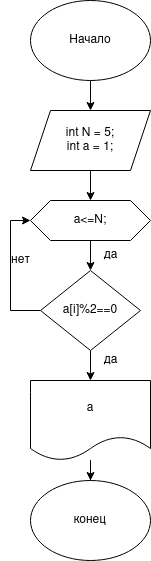

The diagram above was exported from draw.io. Its source (the exported page's mxGraphModel, read from the mxfile embedded in the PNG):
<mxGraphModel dx="808" dy="483" grid="1" gridSize="10" guides="1" tooltips="1" connect="1" arrows="1" fold="1" page="1" pageScale="1" pageWidth="850" pageHeight="1100" math="0" shadow="0">
  <root>
    <mxCell id="0" />
    <mxCell id="1" parent="0" />
    <mxCell id="0mJbquySWoFbWsh2rhrj-3" value="" style="edgeStyle=orthogonalEdgeStyle;rounded=0;orthogonalLoop=1;jettySize=auto;html=1;" edge="1" parent="1" source="0mJbquySWoFbWsh2rhrj-1" target="0mJbquySWoFbWsh2rhrj-2">
      <mxGeometry relative="1" as="geometry" />
    </mxCell>
    <mxCell id="0mJbquySWoFbWsh2rhrj-1" value="Начало" style="ellipse;whiteSpace=wrap;html=1;" vertex="1" parent="1">
      <mxGeometry x="300" y="10" width="120" height="80" as="geometry" />
    </mxCell>
    <mxCell id="0mJbquySWoFbWsh2rhrj-23" value="" style="edgeStyle=orthogonalEdgeStyle;rounded=0;orthogonalLoop=1;jettySize=auto;html=1;" edge="1" parent="1" source="0mJbquySWoFbWsh2rhrj-2" target="0mJbquySWoFbWsh2rhrj-22">
      <mxGeometry relative="1" as="geometry" />
    </mxCell>
    <mxCell id="0mJbquySWoFbWsh2rhrj-2" value="&lt;div&gt;int N = 5;&lt;/div&gt;&lt;div&gt;int a = 1;&lt;br&gt;&lt;/div&gt;" style="shape=parallelogram;perimeter=parallelogramPerimeter;whiteSpace=wrap;html=1;fixedSize=1;" vertex="1" parent="1">
      <mxGeometry x="300" y="120" width="120" height="60" as="geometry" />
    </mxCell>
    <mxCell id="0mJbquySWoFbWsh2rhrj-25" value="" style="edgeStyle=orthogonalEdgeStyle;rounded=0;orthogonalLoop=1;jettySize=auto;html=1;" edge="1" parent="1" source="0mJbquySWoFbWsh2rhrj-4" target="0mJbquySWoFbWsh2rhrj-8">
      <mxGeometry relative="1" as="geometry" />
    </mxCell>
    <mxCell id="0mJbquySWoFbWsh2rhrj-27" style="edgeStyle=orthogonalEdgeStyle;rounded=0;orthogonalLoop=1;jettySize=auto;html=1;entryX=0;entryY=0.5;entryDx=0;entryDy=0;" edge="1" parent="1" source="0mJbquySWoFbWsh2rhrj-4" target="0mJbquySWoFbWsh2rhrj-22">
      <mxGeometry relative="1" as="geometry">
        <Array as="points">
          <mxPoint x="280" y="320" />
          <mxPoint x="280" y="230" />
        </Array>
      </mxGeometry>
    </mxCell>
    <mxCell id="0mJbquySWoFbWsh2rhrj-4" value="a[i]%2==0" style="rhombus;whiteSpace=wrap;html=1;" vertex="1" parent="1">
      <mxGeometry x="310" y="280" width="100" height="80" as="geometry" />
    </mxCell>
    <mxCell id="0mJbquySWoFbWsh2rhrj-20" value="" style="edgeStyle=orthogonalEdgeStyle;rounded=0;orthogonalLoop=1;jettySize=auto;html=1;" edge="1" parent="1" source="0mJbquySWoFbWsh2rhrj-8" target="0mJbquySWoFbWsh2rhrj-10">
      <mxGeometry relative="1" as="geometry" />
    </mxCell>
    <mxCell id="0mJbquySWoFbWsh2rhrj-8" value="a" style="shape=document;whiteSpace=wrap;html=1;boundedLbl=1;" vertex="1" parent="1">
      <mxGeometry x="300" y="390" width="120" height="80" as="geometry" />
    </mxCell>
    <mxCell id="0mJbquySWoFbWsh2rhrj-10" value="конец" style="ellipse;whiteSpace=wrap;html=1;" vertex="1" parent="1">
      <mxGeometry x="300" y="490" width="120" height="80" as="geometry" />
    </mxCell>
    <mxCell id="0mJbquySWoFbWsh2rhrj-15" value="да" style="text;html=1;align=center;verticalAlign=middle;resizable=0;points=[];autosize=1;strokeColor=none;fillColor=none;" vertex="1" parent="1">
      <mxGeometry x="360" y="250" width="40" height="30" as="geometry" />
    </mxCell>
    <mxCell id="0mJbquySWoFbWsh2rhrj-24" value="" style="edgeStyle=orthogonalEdgeStyle;rounded=0;orthogonalLoop=1;jettySize=auto;html=1;" edge="1" parent="1" source="0mJbquySWoFbWsh2rhrj-22" target="0mJbquySWoFbWsh2rhrj-4">
      <mxGeometry relative="1" as="geometry" />
    </mxCell>
    <mxCell id="0mJbquySWoFbWsh2rhrj-22" value="a&amp;lt;=N;" style="shape=hexagon;perimeter=hexagonPerimeter2;whiteSpace=wrap;html=1;fixedSize=1;" vertex="1" parent="1">
      <mxGeometry x="300" y="210" width="120" height="40" as="geometry" />
    </mxCell>
    <mxCell id="0mJbquySWoFbWsh2rhrj-26" value="да" style="text;html=1;align=center;verticalAlign=middle;resizable=0;points=[];autosize=1;strokeColor=none;fillColor=none;" vertex="1" parent="1">
      <mxGeometry x="360" y="355" width="40" height="30" as="geometry" />
    </mxCell>
    <mxCell id="0mJbquySWoFbWsh2rhrj-28" value="нет" style="text;html=1;align=center;verticalAlign=middle;resizable=0;points=[];autosize=1;strokeColor=none;fillColor=none;" vertex="1" parent="1">
      <mxGeometry x="270" y="255" width="40" height="30" as="geometry" />
    </mxCell>
  </root>
</mxGraphModel>